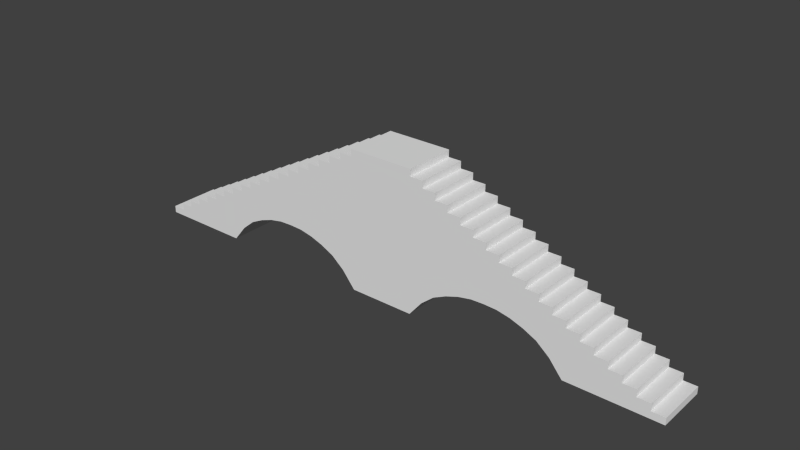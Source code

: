 # Source: double_stair.blend  (saved by Blender 2.68.0; exported with 4.5.12 LTS)
import bpy
from mathutils import Matrix  # noqa: F401  (used for matrix-valued properties, if any)

bpy.ops.wm.read_factory_settings(use_empty=True)
scene = bpy.context.scene
scene.name = 'Scene'

# ---- collections
col_collection_1 = bpy.data.collections.new('Collection 1'); scene.collection.children.link(col_collection_1)
col_collection_2 = bpy.data.collections.new('Collection 2'); scene.collection.children.link(col_collection_2)
col_collection_2.hide_render = True
col_collection_2.hide_viewport = True

# ---- world
world_world = bpy.data.worlds.new('World'); scene.world = world_world
world_world.color = (0.05088, 0.05088, 0.05088)
world_world.use_sun_shadow = False
world_world.sun_shadow_jitter_overblur = 0.0
world_world.cycles.sampling_method = 'MANUAL'
world_world.cycles.sample_map_resolution = 256

# ---- meshes
me_double_stair = bpy.data.meshes.new('double_stair')
me_double_stair.from_pydata([(32.25, -2.998, 0.0001593), (32.25, -2.998, 0.8002), (30.75, -2.998, 0.8002), (30.75, -2.998, 0.0001593), (32.25, 3.002, 0.0001593), (32.25, 3.002, 0.8002), (30.75, 3.002, 0.8002), (29.25, -2.998, 0.8002), (30.75, 3.002, 0.0001593), (30.75, -2.998, 1.6), (30.75, 3.002, 1.6), (29.25, -2.998, 0.0001593), (29.25, -2.998, 1.6), (29.25, 3.002, 0.0001593), (29.25, 3.002, 0.8002), (29.25, 3.002, 1.6), (27.75, -2.998, 1.6), (27.75, -2.998, 0.0001593), (27.75, 3.002, 0.0001593), (27.75, 3.002, 1.6), (29.25, -2.998, 2.4), (29.25, 3.002, 2.4), (27.75, -2.998, 2.4), (26.25, -2.998, 0.0001593), (26.25, 3.002, 0.0001593), (27.75, 3.002, 2.4), (26.25, -2.998, 2.4), (26.25, 3.002, 2.4), (24.75, -2.998, 0.0001593), (24.75, 3.002, 0.0001593), (27.75, -2.998, 3.2), (27.75, 3.002, 3.2), (26.25, -2.998, 3.2), (24.75, 3.002, 3.2), (23.25, -2.998, 0.0001593), (23.25, 3.002, 0.0001593), (26.25, 3.002, 3.2), (24.75, -2.998, 3.2), (23.25, 3.002, 4.0), (21.75, 3.002, 0.0001593), (21.75, -2.998, 0.0001593), (26.25, -2.998, 4.0), (26.25, 3.002, 4.0), (24.75, -2.998, 4.0), (24.75, 3.002, 4.0), (21.75, 3.002, 4.8), (20.25, 3.002, 1.818), (20.25, -2.998, 1.818), (23.25, -2.998, 4.0), (24.75, 3.002, 4.8), (23.25, 3.002, 4.8), (20.25, 3.002, 5.6), (18.75, -2.998, 3.048), (18.75, 3.002, 3.048), (24.75, -2.998, 4.8), (23.25, -2.998, 4.8), (23.25, 3.002, 5.6), (21.75, 3.002, 5.6), (18.75, 3.002, 6.4), (17.25, -2.998, 3.766), (17.25, 3.002, 3.766), (21.75, -2.998, 4.8), (23.25, -2.998, 5.6), (21.75, -2.998, 5.6), (21.75, 3.002, 6.4), (20.25, 3.002, 6.4), (17.25, 3.002, 7.2), (15.75, -2.998, 4.28), (15.75, 3.002, 4.28), (21.75, -2.998, 6.4), (20.25, -2.998, 6.4), (20.25, 3.002, 7.2), (18.75, 3.002, 7.2), (15.75, 3.002, 8.0), (14.25, -2.998, 4.574), (14.25, 3.002, 4.574), (20.25, -2.998, 5.6), (20.25, -2.998, 7.2), (18.75, -2.998, 7.2), (18.75, 3.002, 8.0), (17.25, 3.002, 8.0), (14.25, 3.002, 8.8), (12.75, -2.998, 4.634), (12.75, 3.002, 4.634), (18.75, -2.998, 6.4), (18.75, -2.998, 8.0), (17.25, -2.998, 8.0), (15.75, 3.002, 8.8), (17.25, 3.002, 8.8), (12.75, 3.002, 9.6), (11.25, 3.002, 4.577), (11.25, -2.998, 4.577), (17.25, -2.998, 7.2), (17.25, -2.998, 8.8), (15.75, -2.998, 8.8), (15.75, 3.002, 9.6), (14.25, 3.002, 9.6), (11.25, 3.002, 10.4), (9.746, -2.998, 4.28), (9.746, 3.002, 4.28), (15.75, -2.998, 8.0), (15.75, -2.998, 9.6), (14.25, -2.998, 9.6), (14.25, 3.002, 10.4), (12.75, 3.002, 10.4), (9.746, 3.002, 11.2), (8.246, 3.002, 3.766), (8.246, -2.998, 3.766), (14.25, -2.998, 8.8), (14.25, -2.998, 10.4), (12.75, -2.998, 10.4), (12.75, 3.002, 11.2), (11.25, 3.002, 11.2), (8.246, 3.002, 12.0), (6.746, -2.998, 3.048), (6.746, 3.002, 3.048), (12.75, -2.998, 9.6), (12.75, -2.998, 11.2), (11.25, -2.998, 11.2), (6.746, 3.002, 12.8), (9.746, 3.002, 12.0), (11.25, 3.002, 12.0), (5.246, 3.002, 1.818), (5.246, -2.998, 1.818), (11.25, -2.998, 10.4), (11.25, -2.998, 12.0), (5.246, 3.002, 13.6), (8.246, 3.002, 12.8), (9.746, 3.002, 12.8), (9.746, -2.998, 12.0), (3.743, -2.997, 0.0001593), (3.743, 3.003, 0.0001593), (9.746, -2.998, 11.2), (3.746, 3.002, 14.4), (6.746, 3.002, 13.6), (8.246, 3.002, 13.6), (9.746, -2.998, 12.8), (8.246, -2.998, 12.8), (-3.757, -2.997, 0.0001593), (-3.757, 3.003, 0.0001593), (8.246, -2.998, 12.0), (5.246, 3.002, 14.4), (6.746, 3.002, 14.4), (8.246, -2.998, 13.6), (6.746, -2.998, 13.6), (-3.757, -2.997, 14.4), (-5.257, -2.997, 1.818), (-5.257, 3.003, 1.818), (3.743, 3.003, 15.2), (6.746, -2.998, 14.4), (5.246, -2.998, 14.4), (6.746, -2.998, 12.8), (-3.757, 3.003, 14.4), (3.746, -2.998, 14.4), (-5.257, -2.997, 13.6), (-6.757, -2.997, 3.048), (-6.757, 3.003, 3.048), (5.246, 3.002, 15.2), (-3.757, 3.003, 15.2), (5.246, -2.998, 13.6), (5.246, -2.998, 15.2), (-3.757, -2.997, 15.2), (-5.257, -2.997, 14.4), (-6.757, -2.997, 12.8), (-8.257, -2.997, 3.766), (-8.257, 3.003, 3.766), (3.743, -2.997, 15.2), (3.743, 3.003, 16.0), (-3.757, 3.003, 16.0), (-5.257, 3.003, 14.4), (-5.257, 3.003, 15.2), (-5.257, -2.997, 15.2), (-6.757, -2.997, 14.4), (-6.757, -2.997, 13.6), (-8.257, -2.997, 12.0), (-9.757, -2.997, 4.28), (-9.757, 3.003, 4.28), (3.745, -2.998, 16.0), (-3.757, -2.997, 16.0), (-5.257, 3.003, 13.6), (-6.757, 3.003, 14.4), (-6.757, 3.003, 13.6), (-8.257, -2.997, 13.6), (-8.257, -2.997, 12.8), (-9.757, -2.997, 11.2), (-11.26, -2.997, 4.577), (-11.26, 3.003, 4.577), (-8.257, 3.003, 13.6), (-8.257, 3.003, 12.8), (-9.757, -2.997, 12.8), (-9.757, -2.997, 12.0), (-11.26, -2.997, 10.4), (-12.76, 3.003, 4.634), (-12.76, -2.997, 4.634), (-6.757, 3.003, 12.8), (-9.757, 3.003, 12.8), (-9.757, 3.003, 12.0), (-11.26, -2.997, 12.0), (-11.26, -2.997, 11.2), (-12.76, -2.997, 9.6), (-14.26, -2.997, 4.574), (-14.26, 3.003, 4.574), (-8.257, 3.003, 12.0), (-11.26, 3.003, 12.0), (-11.26, 3.003, 11.2), (-12.76, -2.997, 11.2), (-12.76, -2.997, 10.4), (-14.26, -2.997, 8.8), (-15.76, -2.997, 4.28), (-15.76, 3.003, 4.28), (-9.757, 3.003, 11.2), (-12.76, 3.003, 11.2), (-12.76, 3.003, 10.4), (-14.26, -2.997, 10.4), (-14.26, -2.997, 9.6), (-15.76, -2.997, 8.0), (-17.26, -2.997, 3.766), (-17.26, 3.003, 3.766), (-11.26, 3.003, 10.4), (-14.26, 3.003, 10.4), (-14.26, 3.003, 9.6), (-15.76, -2.997, 9.6), (-15.76, -2.997, 8.8), (-17.26, -2.997, 7.2), (-18.76, 3.003, 3.048), (-18.76, -2.997, 3.048), (-12.76, 3.003, 9.6), (-15.76, 3.003, 9.6), (-15.76, 3.003, 8.8), (-17.26, -2.997, 8.8), (-17.26, -2.997, 8.0), (-18.76, -2.997, 6.4), (-20.26, 3.003, 1.818), (-20.26, -2.997, 1.818), (-14.26, 3.003, 8.8), (-17.26, 3.003, 8.8), (-17.26, 3.003, 8.0), (-18.76, -2.997, 8.0), (-18.76, -2.997, 7.2), (-20.26, -2.997, 5.6), (-21.76, -2.997, 0.0001593), (-21.76, 3.003, 0.0001593), (-15.76, 3.003, 8.0), (-18.76, 3.003, 8.0), (-18.76, 3.003, 7.2), (-20.26, -2.997, 7.2), (-20.26, -2.997, 6.4), (-21.76, -2.997, 4.8), (-23.26, -2.998, 0.0001593), (-23.26, 3.003, 0.0001593), (-17.26, 3.003, 7.2), (-20.26, 3.003, 7.2), (-20.26, 3.003, 6.4), (-21.76, -2.997, 6.4), (-21.76, -2.997, 5.6), (-23.26, -2.998, 4.0), (-24.76, -2.998, 0.0001593), (-24.76, 3.003, 0.0001593), (-18.76, 3.003, 6.4), (-21.76, 3.003, 6.4), (-21.76, 3.003, 5.6), (-23.26, -2.998, 5.6), (-23.26, -2.998, 4.8), (-24.76, -2.998, 3.2), (-26.26, 3.002, 0.0001593), (-26.26, -2.998, 0.0001593), (-20.26, 3.003, 5.6), (-23.26, 3.003, 5.6), (-23.26, 3.003, 4.8), (-24.76, -2.998, 4.8), (-24.76, -2.998, 4.0), (-26.26, -2.998, 2.4), (-27.76, -2.997, 0.0001593), (-27.76, 3.002, 0.0001593), (-21.76, 3.003, 4.8), (-24.76, 3.003, 4.8), (-24.76, 3.003, 4.0), (-26.26, -2.998, 4.0), (-26.26, -2.998, 3.2), (-27.76, -2.997, 1.6), (-29.26, 3.002, 0.0001593), (-29.26, -2.997, 0.0001593), (-23.26, 3.003, 4.0), (-26.26, 3.002, 4.0), (-26.26, 3.002, 3.2), (-27.76, -2.997, 3.2), (-27.76, -2.997, 2.4), (-29.26, -2.997, 0.8002), (-30.76, -2.997, 0.0001593), (-30.76, 3.002, 0.0001593), (-24.76, 3.003, 3.2), (-27.76, 3.002, 3.2), (-27.76, 3.002, 2.4), (-29.26, -2.997, 2.4), (-29.26, -2.997, 1.6), (-32.26, -2.997, 0.0001593), (-32.26, 3.002, 0.0001593), (-29.26, 3.002, 0.8002), (-26.26, 3.002, 2.4), (-29.26, 3.002, 2.4), (-29.26, 3.002, 1.6), (-30.76, -2.997, 1.6), (-30.76, -2.997, 0.8002), (-32.26, -2.997, 0.8002), (-32.26, 3.002, 0.8002), (-30.76, 3.002, 0.8002), (-27.76, 3.002, 1.6), (-30.76, 3.002, 1.6)], [], [(2, 3, 0, 1), (5, 4, 8, 6), (0, 3, 8, 4), (6, 2, 1, 5), (6, 10, 9, 2), (10, 15, 12, 9), (14, 15, 10, 6), (12, 7, 2, 9), (15, 21, 20, 12), (21, 25, 22, 20), (19, 25, 21, 15), (31, 36, 32, 30), (36, 42, 41, 32), (42, 44, 43, 41), (32, 41, 43, 37), (54, 49, 50, 55), (25, 31, 30, 22), (50, 56, 62, 55), (57, 64, 69, 63), (64, 65, 70, 69), (65, 71, 77, 70), (87, 95, 101, 94), (58, 72, 71, 65), (94, 93, 88, 87), (44, 49, 54, 43), (27, 36, 31, 25), (55, 48, 43, 54), (62, 56, 57, 63), (45, 57, 56, 50), (88, 80, 73, 87), (93, 86, 80, 88), (71, 72, 78, 77), (70, 77, 78, 84), (72, 79, 85, 78), (95, 96, 102, 101), (81, 96, 95, 87), (96, 103, 109, 102), (103, 104, 110, 109), (89, 104, 103, 96), (117, 111, 112, 118), (112, 121, 125, 118), (121, 120, 129, 125), (105, 120, 121, 112), (128, 127, 137, 136), (104, 111, 117, 110), (127, 135, 143, 137), (134, 142, 149, 144), (142, 141, 150, 149), (126, 141, 142, 134), (141, 157, 160, 150), (120, 128, 136, 129), (97, 112, 111, 104), (113, 127, 128, 120), (135, 134, 144, 143), (119, 134, 135, 127), (85, 79, 80, 86), (78, 85, 86, 92), (66, 80, 79, 72), (6, 8, 14), (3, 2, 7), (15, 14, 19), (36, 27, 33), (33, 44, 42, 36), (50, 38, 45), (48, 55, 61), (51, 65, 64, 57), (65, 51, 58), (25, 19, 27), (44, 33, 38), (37, 43, 48), (38, 50, 49, 44), (55, 62, 63, 61), (57, 45, 51), (72, 58, 66), (84, 78, 92), (87, 73, 81), (96, 81, 89), (112, 97, 105), (118, 125, 129, 132), (127, 113, 119), (140, 137, 151), (150, 159, 144, 149), (141, 126, 133), (104, 89, 97), (120, 105, 113), (132, 129, 140), (136, 137, 140, 129), (137, 143, 144, 151), (134, 119, 126), (151, 144, 159), (80, 66, 73), (119, 115, 122, 126), (105, 97, 90, 99), (14, 13, 18, 19), (19, 18, 24, 27), (113, 105, 99, 106), (27, 24, 29, 33), (33, 29, 35, 38), (119, 113, 106, 115), (51, 46, 53, 58), (58, 53, 60, 66), (66, 60, 68, 73), (73, 68, 75, 81), (38, 35, 39, 45), (45, 39, 46, 51), (81, 75, 83, 89), (89, 83, 90, 97), (12, 20, 22, 16), (32, 26, 22, 30), (102, 108, 94, 101), (118, 124, 110, 117), (7, 12, 16), (26, 32, 37), (70, 76, 63, 69), (76, 70, 84), (16, 22, 26), (61, 63, 76), (94, 100, 86, 93), (100, 94, 108), (108, 102, 116), (102, 109, 110, 116), (124, 118, 132), (159, 150, 153), (116, 110, 124), (92, 86, 100), (3, 7, 11), (114, 123, 122, 115), (106, 107, 114, 115), (98, 107, 106, 99), (90, 91, 98, 99), (82, 91, 90, 83), (75, 74, 82, 83), (68, 67, 74, 75), (60, 59, 67, 68), (53, 52, 59, 60), (46, 47, 52, 53), (40, 47, 46, 39), (39, 35, 34, 40), (28, 34, 35, 29), (24, 23, 28, 29), (18, 17, 23, 24), (13, 11, 17, 18), (11, 13, 8, 3), (305, 289, 296, 304), (303, 295, 288, 302), (295, 296, 289, 288), (305, 304, 303, 302), (302, 301, 307, 305), (301, 294, 300, 307), (287, 294, 301, 302), (300, 297, 305, 307), (294, 293, 299, 300), (299, 293, 286, 292), (279, 286, 293, 294), (285, 278, 284, 291), (278, 277, 283, 284), (283, 277, 270, 276), (284, 283, 276, 290), (275, 269, 262, 268), (286, 285, 291, 292), (262, 261, 267, 268), (254, 253, 259, 260), (259, 253, 246, 252), (246, 245, 251, 252), (222, 221, 227, 228), (231, 238, 245, 246), (222, 228, 235, 229), (270, 269, 275, 276), (271, 278, 285, 286), (268, 282, 276, 275), (267, 261, 254, 260), (247, 254, 261, 262), (229, 230, 215, 222), (235, 236, 230, 229), (251, 245, 238, 244), (252, 251, 244, 258), (238, 237, 243, 244), (221, 214, 220, 227), (207, 214, 221, 222), (214, 213, 219, 220), (213, 206, 212, 219), (199, 206, 213, 214), (211, 205, 198, 204), (198, 197, 203, 204), (197, 190, 196, 203), (184, 190, 197, 198), (189, 183, 188, 195), (206, 205, 211, 212), (183, 182, 187, 188), (173, 172, 180, 181), (172, 162, 169, 180), (154, 162, 172, 173), (162, 171, 170, 169), (190, 189, 195, 196), (191, 198, 205, 206), (174, 183, 189, 190), (182, 173, 181, 187), (163, 173, 182, 183), (133, 126, 122), (133, 122, 131), (171, 161, 158, 170), (161, 178, 168, 158), (141, 133, 148), (141, 148, 157), (243, 237, 230, 236), (244, 243, 236, 250), (223, 230, 237, 238), (302, 288, 287), (289, 305, 297), (294, 287, 279), (278, 271, 263), (263, 270, 277, 278), (262, 255, 247), (282, 268, 274), (239, 246, 253, 254), (246, 239, 231), (286, 279, 271), (270, 263, 255), (290, 276, 282), (255, 262, 269, 270), (268, 267, 260, 274), (254, 247, 239), (238, 231, 223), (258, 244, 250), (222, 215, 207), (214, 207, 199), (198, 191, 184), (204, 203, 196, 210), (183, 174, 163), (202, 188, 194), (169, 179, 181, 180), (162, 154, 145), (145, 161, 171, 162), (206, 199, 191), (190, 184, 174), (210, 196, 202), (195, 188, 202, 196), (188, 187, 181, 194), (173, 163, 154), (194, 181, 179), (145, 138, 130, 153), (230, 223, 215), (163, 155, 146, 154), (184, 191, 185, 175), (287, 281, 272, 279), (279, 272, 265, 271), (174, 184, 175, 164), (271, 265, 256, 263), (263, 256, 248, 255), (154, 146, 138, 145), (163, 174, 164, 155), (239, 233, 225, 231), (231, 225, 216, 223), (223, 216, 208, 215), (215, 208, 200, 207), (255, 248, 240, 247), (247, 240, 233, 239), (207, 200, 193, 199), (199, 193, 185, 191), (153, 166, 161), (153, 161, 145), (147, 139, 138, 146), (138, 139, 131, 130), (133, 131, 139), (133, 139, 152), (300, 299, 292, 306), (284, 298, 292, 291), (220, 234, 228, 227), (204, 218, 212, 211), (297, 300, 306), (169, 170, 158, 152), (298, 284, 290), (252, 266, 260, 259), (266, 252, 258), (306, 292, 298), (274, 260, 266), (228, 242, 236, 235), (242, 228, 234), (234, 220, 226), (220, 219, 212, 226), (218, 204, 210), (179, 169, 152), (226, 212, 218), (158, 168, 167, 148), (158, 148, 133), (158, 133, 152), (250, 236, 242), (157, 148, 166, 160), (289, 297, 280), (155, 156, 147, 146), (175, 176, 165, 164), (164, 165, 156, 155), (186, 176, 175, 185), (192, 186, 185, 193), (200, 201, 192, 193), (208, 209, 201, 200), (217, 209, 208, 216), (224, 217, 216, 225), (232, 224, 225, 233), (241, 232, 233, 240), (240, 248, 249, 241), (257, 249, 248, 256), (264, 257, 256, 265), (272, 273, 264, 265), (280, 273, 272, 281), (280, 281, 288, 289), (178, 177, 167, 168), (161, 166, 177), (161, 177, 178), (148, 167, 177), (148, 177, 166), (122, 123, 130, 131), (153, 150, 160), (153, 160, 166), (303, 304, 296, 295), (5, 1, 0, 4), (8, 3, 7, 14), (8, 13, 14), (16, 26, 23, 17), (100, 108, 74, 67), (108, 116, 82, 74), (116, 124, 91, 82), (151, 159, 123, 114), (132, 98, 91, 124), (7, 16, 17, 11), (140, 107, 98, 132), (37, 48, 34, 28), (26, 37, 28, 23), (151, 114, 107, 140), (76, 84, 52, 47), (84, 92, 59, 52), (92, 100, 67, 59), (48, 61, 40, 34), (153, 123, 159), (61, 76, 47, 40), (153, 130, 123), (288, 289, 297, 287), (288, 281, 287), (306, 298, 264, 273), (234, 226, 192, 201), (242, 234, 201, 209), (194, 179, 147, 156), (226, 218, 186, 192), (210, 176, 186, 218), (297, 306, 273, 280), (202, 165, 176, 210), (298, 290, 257, 264), (179, 152, 139, 147), (290, 282, 249, 257), (194, 156, 165, 202), (266, 258, 224, 232), (250, 242, 209, 217), (258, 250, 217, 224), (274, 232, 241, 282), (232, 274, 266), (282, 241, 249)])
_uv = me_double_stair.uv_layers.new(name='UVMap')
_uv.uv.foreach_set('vector', [-0.7634, 4.15, -0.6715, 4.15, -0.672, 4.323, -0.7639, 4.322, 1.087, -3.087, 1.179, -3.088, 1.179, -2.915, 1.087, -2.915, 1.891, -3.088, 1.891, -2.943, 1.202, -2.941, 1.201, -3.085, 2.773, -1.127, 2.771, -1.816, 2.944, -1.817, 2.946, -1.127, 3.311, -0.4377, 3.219, -0.4374, 3.217, -1.127, 3.309, -1.127, 2.939, 1.317, 2.767, 1.318, 2.765, 0.6283, 2.937, 0.6278, 1.088, -2.743, 0.996, -2.742, 0.9955, -2.915, 1.087, -2.915, -0.8547, 3.977, -0.7628, 3.978, -0.7634, 4.15, -0.8553, 4.15, 3.302, 0.6273, 3.21, 0.6275, 3.208, -0.06172, 3.3, -0.062, 3.288, 2.697, 3.115, 2.697, 3.113, 2.008, 3.285, 2.007, 0.9965, -2.57, 0.9046, -2.57, 0.9041, -2.742, 0.996, -2.742, 2.765, 0.6273, 2.593, 0.6278, 2.59, -0.06147, 2.763, -0.062, 2.341, 2.87, 2.249, 2.871, 2.247, 2.181, 2.339, 2.181, 2.6, -0.4377, 2.428, -0.4371, 2.426, -1.126, 2.598, -1.127, -1.037, 3.632, -1.129, 3.632, -1.129, 3.46, -1.037, 3.46, 2.588, 1.491, 2.59, 2.181, 2.418, 2.181, 2.415, 1.492, 3.217, -0.4377, 3.125, -0.4374, 3.123, -1.127, 3.215, -1.127, 2.341, 2.181, 2.249, 2.181, 2.247, 1.492, 2.339, 1.491, 3.214, -1.127, 3.122, -1.127, 3.12, -1.816, 3.212, -1.817, 2.764, 1.317, 2.592, 1.318, 2.59, 0.6283, 2.762, 0.6278, 3.308, -1.127, 3.216, -1.127, 3.214, -1.816, 3.306, -1.817, 3.396, 0.6273, 3.304, 0.6275, 3.302, -0.06172, 3.394, -0.062, 0.4483, -1.534, 0.3564, -1.534, 0.3558, -1.707, 0.4477, -1.707, 1.898, 1.492, 2.07, 1.491, 2.072, 2.181, 1.9, 2.181, 3.382, 2.697, 3.29, 2.697, 3.288, 2.008, 3.38, 2.007, 0.9051, -2.397, 0.8132, -2.397, 0.8127, -2.569, 0.9046, -2.57, -1.22, 3.287, -1.128, 3.287, -1.129, 3.46, -1.221, 3.459, 1.896, 1.925, 1.898, 2.614, 1.726, 2.615, 1.724, 1.926, 0.631, -1.88, 0.5391, -1.879, 0.5386, -2.052, 0.6305, -2.052, 0.1731, -1.361, 0.265, -1.362, 0.2655, -1.189, 0.1736, -1.189, 2.415, 2.182, 2.507, 2.181, 2.509, 2.871, 2.418, 2.871, 2.597, -1.127, 2.425, -1.127, 2.422, -1.816, 2.595, -1.817, -1.403, 2.942, -1.495, 2.942, -1.494, 2.769, -1.402, 2.769, 1.724, 2.614, 1.632, 2.615, 1.63, 1.925, 1.721, 1.925, 2.949, -2.398, 2.777, -2.398, 2.774, -3.087, 2.947, -3.088, 0.1741, -1.017, 0.08225, -1.016, 0.08172, -1.189, 0.1736, -1.189, 3.217, -2.398, 3.125, -2.398, 3.123, -3.087, 3.215, -3.087, 2.426, -0.4377, 2.253, -0.4371, 2.251, -1.126, 2.423, -1.127, 0.08277, -0.8441, -0.009128, -0.8438, -0.009657, -1.016, 0.08225, -1.016, 2.772, -1.127, 2.774, -0.4377, 2.602, -0.4371, 2.6, -1.126, 2.166, 2.871, 2.075, 2.871, 2.072, 2.182, 2.164, 2.181, 3.113, 2.007, 2.941, 2.007, 2.939, 1.318, 3.111, 1.318, -0.09997, -0.4989, -0.1919, -0.4986, -0.1924, -0.6709, -0.1005, -0.6712, 2.764, 2.007, 2.592, 2.007, 2.59, 1.318, 2.762, 1.318, 3.208, 0.6273, 3.116, 0.6275, 3.114, -0.06172, 3.206, -0.062, 3.382, 1.317, 3.29, 1.318, 3.288, 0.6283, 3.38, 0.628, 3.405, -0.4377, 3.313, -0.4374, 3.311, -1.127, 3.403, -1.127, 2.949, -0.4377, 2.777, -0.4371, 2.774, -1.126, 2.947, -1.127, -0.3741, 0.01892, -0.466, 0.0192, -0.4665, -0.1531, -0.3746, -0.1534, 3.382, 2.007, 3.29, 2.007, 3.288, 1.318, 3.38, 1.318, 3.402, -1.127, 3.31, -1.127, 3.308, -1.816, 3.4, -1.817, -0.008599, -0.6715, -0.1005, -0.6712, -0.101, -0.8435, -0.009128, -0.8438, -0.1913, -0.3263, -0.2832, -0.326, -0.2838, -0.4983, -0.1919, -0.4986, 2.939, 0.6273, 2.767, 0.6278, 2.765, -0.06147, 2.937, -0.062, -0.2827, -0.1537, -0.3746, -0.1534, -0.3751, -0.3257, -0.2832, -0.326, 3.112, 0.6278, 3.114, 1.317, 2.941, 1.318, 2.939, 0.6283, -1.494, 2.769, -1.586, 2.769, -1.586, 2.597, -1.494, 2.597, 0.3569, -1.362, 0.265, -1.362, 0.2645, -1.534, 0.3564, -1.534, 1.087, -2.915, 1.179, -2.915, 1.088, -2.743, -0.6715, 4.15, -0.7634, 4.15, -0.7628, 3.978, 0.996, -2.742, 1.088, -2.743, 0.9965, -2.57, 0.8132, -2.397, 0.9051, -2.397, 0.8138, -2.225, 0.8138, -2.225, 0.7219, -2.225, 0.7213, -2.397, 0.8132, -2.397, 0.6305, -2.052, 0.7224, -2.052, 0.631, -1.88, -1.128, 3.287, -1.22, 3.287, -1.22, 3.115, 0.5396, -1.707, 0.4477, -1.707, 0.4472, -1.879, 0.5391, -1.879, 0.4477, -1.707, 0.5396, -1.707, 0.4483, -1.534, 0.9046, -2.57, 0.9965, -2.57, 0.9051, -2.397, 0.7219, -2.225, 0.8138, -2.225, 0.7224, -2.052, -1.037, 3.46, -1.129, 3.46, -1.128, 3.287, 0.7224, -2.052, 0.6305, -2.052, 0.63, -2.224, 0.7219, -2.225, -1.22, 3.287, -1.312, 3.287, -1.312, 3.114, -1.22, 3.115, 0.5391, -1.879, 0.631, -1.88, 0.5396, -1.707, 0.3564, -1.534, 0.4483, -1.534, 0.3569, -1.362, -1.402, 2.769, -1.494, 2.769, -1.494, 2.597, 0.1736, -1.189, 0.2655, -1.189, 0.1741, -1.017, 0.08225, -1.016, 0.1741, -1.017, 0.08277, -0.8441, -0.1005, -0.6712, -0.008599, -0.6715, -0.09997, -0.4989, -1.951, 1.906, -2.043, 1.906, -2.043, 1.734, -1.951, 1.734, -0.2832, -0.326, -0.1913, -0.3263, -0.2827, -0.1537, -2.042, 1.561, -2.134, 1.561, -2.133, 1.389, -2.317, 1.216, -2.225, 1.216, -2.225, 1.388, -2.317, 1.388, -0.466, 0.0192, -0.3741, 0.01892, -0.4655, 0.1915, -0.009128, -0.8438, 0.08277, -0.8441, -0.008599, -0.6715, -0.1919, -0.4986, -0.09997, -0.4989, -0.1913, -0.3263, -1.951, 1.734, -2.043, 1.734, -2.042, 1.561, -2.135, 1.733, -2.134, 1.561, -2.042, 1.561, -2.043, 1.734, -2.134, 1.561, -2.226, 1.561, -2.225, 1.388, -2.133, 1.389, -0.3746, -0.1534, -0.2827, -0.1537, -0.3741, 0.01892, -2.133, 1.389, -2.225, 1.388, -2.225, 1.216, 0.265, -1.362, 0.3569, -1.362, 0.2655, -1.189, -0.2827, -0.1537, 0.8375, -0.1571, 0.9794, 0.01476, -0.3741, 0.01892, -0.09997, -0.4989, -0.008599, -0.6715, 0.6603, -0.6735, 0.695, -0.5013, 1.088, -2.743, 1.18, -2.743, 1.18, -2.571, 0.9965, -2.57, 0.9965, -2.57, 1.18, -2.571, 1.181, -2.398, 0.9051, -2.397, -0.1913, -0.3263, -0.09997, -0.4989, 0.695, -0.5013, 0.7546, -0.3292, 0.9051, -2.397, 1.181, -2.398, 1.181, -2.226, 0.8138, -2.225, 0.8138, -2.225, 1.181, -2.226, 1.182, -2.054, 0.7224, -2.052, -0.2827, -0.1537, -0.1913, -0.3263, 0.7546, -0.3292, 0.8375, -0.1571, 0.5396, -1.707, 0.9741, -1.708, 0.8333, -1.536, 0.4483, -1.534, 0.4483, -1.534, 0.8333, -1.536, 0.7514, -1.363, 0.3569, -1.362, 0.3569, -1.362, 0.7514, -1.363, 0.6929, -1.191, 0.2655, -1.189, 0.2655, -1.189, 0.6929, -1.191, 0.6596, -1.018, 0.1741, -1.017, 0.7224, -2.052, 1.182, -2.054, 1.182, -1.881, 0.631, -1.88, 0.631, -1.88, 1.182, -1.881, 0.9741, -1.708, 0.5396, -1.707, 0.1741, -1.017, 0.6596, -1.018, 0.6533, -0.8458, 0.08277, -0.8441, 0.08277, -0.8441, 0.6533, -0.8458, 0.6603, -0.6735, -0.008599, -0.6715, -0.8547, 3.977, -0.9467, 3.977, -0.9461, 3.805, -0.8542, 3.805, -1.037, 3.632, -0.9456, 3.632, -0.9461, 3.805, -1.038, 3.805, -1.768, 2.251, -1.677, 2.252, -1.677, 2.424, -1.769, 2.424, -1.951, 1.906, -1.859, 1.907, -1.86, 2.079, -1.952, 2.079, -0.7628, 3.978, -0.8547, 3.977, -0.8542, 3.805, -0.9456, 3.632, -1.037, 3.632, -1.037, 3.46, -1.403, 2.942, -1.311, 2.942, -1.312, 3.114, -1.404, 3.114, -1.311, 2.942, -1.403, 2.942, -1.402, 2.769, -0.8542, 3.805, -0.9461, 3.805, -0.9456, 3.632, -1.22, 3.115, -1.312, 3.114, -1.311, 2.942, -1.677, 2.424, -1.585, 2.424, -1.586, 2.597, -1.678, 2.596, -1.585, 2.424, -1.677, 2.424, -1.677, 2.252, -1.677, 2.252, -1.768, 2.251, -1.768, 2.079, -1.768, 2.251, -1.86, 2.251, -1.86, 2.079, -1.768, 2.079, -1.859, 1.907, -1.951, 1.906, -1.951, 1.734, -2.225, 1.216, -2.317, 1.216, -2.316, 1.044, -1.768, 2.079, -1.86, 2.079, -1.859, 1.907, -1.494, 2.597, -1.586, 2.597, -1.585, 2.424, -0.6715, 4.15, -0.7628, 3.978, -0.6709, 3.978, 1.899, -3.087, 2.04, -3.087, 2.042, -2.398, 1.901, -2.397, 1.209, -0.5364, 1.899, -0.5385, 1.899, -0.4387, 1.21, -0.4366, 1.898, -0.651, 1.899, -0.5385, 1.209, -0.5364, 1.209, -0.6489, 1.209, -0.7749, 1.898, -0.7771, 1.898, -0.651, 1.209, -0.6489, 1.897, -0.9181, 1.898, -0.7771, 1.209, -0.7749, 1.208, -0.916, 1.208, -1.064, 1.897, -1.066, 1.897, -0.9181, 1.208, -0.916, 1.207, -1.227, 1.896, -1.229, 1.897, -1.066, 1.208, -1.064, 1.207, -1.404, 1.896, -1.406, 1.896, -1.229, 1.207, -1.227, 1.206, -1.594, 1.895, -1.596, 1.896, -1.406, 1.207, -1.404, 1.205, -1.815, 1.895, -1.817, 1.895, -1.596, 1.206, -1.594, 1.894, -2.075, 1.895, -1.817, 1.205, -1.815, 1.205, -2.073, 1.205, -2.073, 1.204, -2.218, 1.893, -2.22, 1.894, -2.075, 1.893, -2.364, 1.893, -2.22, 1.204, -2.218, 1.204, -2.362, 1.203, -2.507, 1.893, -2.509, 1.893, -2.364, 1.204, -2.362, 1.203, -2.652, 1.892, -2.654, 1.893, -2.509, 1.203, -2.507, 1.202, -2.796, 1.892, -2.798, 1.892, -2.654, 1.203, -2.652, 1.892, -2.798, 1.202, -2.796, 1.202, -2.941, 1.891, -2.943, 1.109, 4.15, 1.201, 4.15, 1.201, 4.322, 1.11, 4.323, -0.7412, -3.088, -0.6493, -3.087, -0.6498, -2.915, -0.7417, -2.915, 2.59, 0.5757, 1.901, 0.5778, 1.901, 0.4332, 2.59, 0.4311, 3.114, 0.6273, 2.941, 0.6278, 2.939, -0.06147, 3.112, -0.062, 2.072, 2.871, 2.022, 2.871, 2.02, 2.181, 2.07, 2.181, 2.939, 2.008, 3.111, 2.007, 3.113, 2.697, 2.941, 2.697, -0.7422, -2.743, -0.8341, -2.743, -0.8336, -2.916, -0.7417, -2.915, 1.017, 3.978, 1.109, 3.978, 1.109, 4.15, 1.017, 4.151, 3.457, -0.4377, 3.407, -0.4375, 3.405, -1.127, 3.455, -1.127, 2.939, 2.008, 2.937, 2.697, 2.764, 2.697, 2.766, 2.007, -0.8347, -2.571, -0.9266, -2.571, -0.926, -2.744, -0.8341, -2.743, 2.42, -1.127, 2.248, -1.127, 2.25, -1.817, 2.422, -1.816, 3.436, 1.318, 3.486, 1.318, 3.484, 2.007, 3.434, 2.007, 1.204, 2.615, 1.201, 1.926, 1.374, 1.925, 1.376, 2.614, 0.8317, 3.634, 0.7398, 3.634, 0.7393, 3.462, 0.8312, 3.462, 2.939, 1.318, 2.937, 2.007, 2.764, 2.007, 2.766, 1.318, 3.486, 1.317, 3.436, 1.317, 3.434, 0.6282, 3.484, 0.628, 1.95, 2.871, 1.9, 2.871, 1.898, 2.181, 1.948, 2.181, 2.02, 2.871, 1.97, 2.871, 1.968, 2.181, 2.018, 2.181, 2.599, -1.127, 2.597, -1.816, 2.769, -1.817, 2.771, -1.127, 2.59, 2.871, 2.54, 2.871, 2.538, 2.181, 2.588, 2.181, 3.384, 1.318, 3.434, 1.318, 3.432, 2.007, 3.382, 2.007, -1.389, -1.539, -1.481, -1.539, -1.481, -1.711, -1.389, -1.711, 2.423, -3.088, 2.426, -2.398, 2.253, -2.398, 2.251, -3.087, 2.415, 2.87, 2.365, 2.87, 2.363, 2.181, 2.413, 2.181, -0.9271, -2.399, -1.019, -2.399, -1.018, -2.571, -0.9266, -2.571, 0.6469, 3.29, 0.7388, 3.29, 0.7393, 3.462, 0.6474, 3.462, 2.248, -1.816, 2.246, -1.127, 2.074, -1.127, 2.076, -1.817, -1.204, -1.883, -1.296, -1.883, -1.296, -2.055, -1.204, -2.055, -1.665, -1.367, -1.574, -1.367, -1.574, -1.195, -1.666, -1.195, 3.448, -0.06172, 3.498, -0.06187, 3.5, 0.6274, 3.45, 0.6275, 2.428, -2.398, 2.426, -3.087, 2.598, -3.088, 2.6, -2.398, 0.462, 2.946, 0.3701, 2.946, 0.3696, 2.774, 0.4615, 2.774, 3.454, -1.127, 3.404, -1.127, 3.402, -1.816, 3.452, -1.817, 2.6, -3.087, 2.772, -3.088, 2.774, -2.398, 2.602, -2.398, -1.667, -1.023, -1.758, -1.023, -1.758, -1.195, -1.666, -1.195, 2.247, 2.871, 2.197, 2.871, 2.195, 2.181, 2.245, 2.181, 1.376, 1.926, 1.548, 1.925, 1.55, 2.614, 1.378, 2.615, -1.759, -0.8506, -1.851, -0.8508, -1.85, -1.023, -1.758, -1.023, 3.116, 1.318, 3.114, 0.6283, 3.286, 0.6278, 3.288, 1.317, 3.486, 2.697, 3.436, 2.697, 3.434, 2.008, 3.484, 2.007, 2.949, -1.126, 3.121, -1.127, 3.123, -0.4377, 2.951, -0.4371, -1.944, -0.5065, -2.036, -0.5068, -2.035, -0.6791, -1.943, -0.6788, 2.072, 1.492, 2.245, 1.491, 2.247, 2.181, 2.075, 2.181, 1.602, 2.614, 1.552, 2.615, 1.55, 1.925, 1.6, 1.925, 3.398, -0.06187, 3.448, -0.06172, 3.446, 0.6275, 3.396, 0.6274, 3.407, -3.087, 3.457, -3.087, 3.455, -2.398, 3.405, -2.398, 3.113, 1.318, 3.285, 1.318, 3.288, 2.007, 3.115, 2.007, -2.221, 0.009612, -2.313, 0.00933, -2.312, -0.163, -2.221, -0.1627, 3.384, 0.628, 3.434, 0.6282, 3.432, 1.317, 3.382, 1.317, 2.415, 2.181, 2.365, 2.181, 2.363, 1.492, 2.413, 1.491, -1.851, -0.6785, -1.943, -0.6788, -1.943, -0.8511, -1.851, -0.8508, -2.036, -0.3345, -2.128, -0.3347, -2.128, -0.5071, -2.036, -0.5068, 2.946, -1.816, 3.118, -1.817, 3.12, -1.127, 2.948, -1.127, -2.129, -0.1624, -2.221, -0.1627, -2.22, -0.335, -2.128, -0.3347, -0.4655, 0.1915, -0.3741, 0.01892, 0.9794, 0.01476, -0.4655, 0.1915, 0.9794, 0.01476, 1.189, 0.1867, 2.59, 2.008, 2.762, 2.007, 2.764, 2.697, 2.592, 2.697, 3.384, 2.007, 3.434, 2.008, 3.432, 2.697, 3.382, 2.697, -0.466, 0.0192, -0.4655, 0.1915, -0.5574, 0.1921, -0.466, 0.0192, -0.5574, 0.1921, -0.5579, 0.01948, 3.123, -3.087, 3.121, -2.398, 2.949, -2.398, 2.951, -3.088, 0.3696, 2.774, 0.2777, 2.774, 0.2772, 2.602, 0.3691, 2.602, -1.482, -1.367, -1.574, -1.367, -1.573, -1.539, -1.481, -1.539, -0.7417, -2.915, -0.6498, -2.915, -0.7422, -2.743, 1.201, 4.15, 1.109, 4.15, 1.109, 3.978, -0.8341, -2.743, -0.7422, -2.743, -0.8347, -2.571, -1.019, -2.399, -0.9271, -2.399, -1.02, -2.227, -1.02, -2.227, -1.111, -2.227, -1.111, -2.399, -1.019, -2.399, -1.204, -2.055, -1.112, -2.055, -1.204, -1.883, 0.7388, 3.29, 0.6469, 3.29, 0.6463, 3.118, -1.297, -1.711, -1.389, -1.711, -1.388, -1.883, -1.296, -1.883, -1.389, -1.711, -1.297, -1.711, -1.389, -1.539, -0.9266, -2.571, -0.8347, -2.571, -0.9271, -2.399, -1.111, -2.227, -1.02, -2.227, -1.112, -2.055, 0.8312, 3.462, 0.7393, 3.462, 0.7388, 3.29, -1.112, -2.055, -1.204, -2.055, -1.203, -2.227, -1.111, -2.227, 0.6469, 3.29, 0.555, 3.29, 0.5544, 3.118, 0.6463, 3.118, -1.296, -1.883, -1.204, -1.883, -1.297, -1.711, -1.481, -1.539, -1.389, -1.539, -1.482, -1.367, 0.4615, 2.774, 0.3696, 2.774, 0.3691, 2.602, -1.666, -1.195, -1.574, -1.195, -1.667, -1.023, -1.758, -1.023, -1.667, -1.023, -1.759, -0.8506, -1.943, -0.6788, -1.851, -0.6785, -1.944, -0.5065, -0.09257, 1.914, -0.1845, 1.914, -0.185, 1.742, -0.0931, 1.742, -2.128, -0.3347, -2.036, -0.3345, -2.129, -0.1624, -0.1855, 1.569, -0.2774, 1.57, -0.278, 1.397, -0.4623, 1.226, -0.3704, 1.225, -0.3699, 1.398, -0.4618, 1.398, -2.313, 0.00933, -2.221, 0.009612, -2.314, 0.1816, -2.314, 0.1816, -2.405, 0.1814, -2.405, 0.009048, -2.313, 0.00933, -1.851, -0.8508, -1.759, -0.8506, -1.851, -0.6785, -2.036, -0.5068, -1.944, -0.5065, -2.036, -0.3345, -0.0931, 1.742, -0.185, 1.742, -0.1855, 1.569, -0.2769, 1.742, -0.2774, 1.57, -0.1855, 1.569, -0.185, 1.742, -0.2774, 1.57, -0.3693, 1.57, -0.3699, 1.398, -0.278, 1.397, -2.221, -0.1627, -2.129, -0.1624, -2.221, 0.009612, -0.278, 1.397, -0.3699, 1.398, -0.3704, 1.225, -2.314, 0.1816, -0.6593, 0.1867, -0.662, 1.048, -2.316, 1.044, -1.574, -1.367, -1.482, -1.367, -1.574, -1.195, -2.129, -0.1624, -1.008, -0.159, -0.8676, 0.01376, -2.221, 0.009612, -1.944, -0.5065, -1.851, -0.6785, -1.182, -0.6765, -1.149, -0.5041, -0.7422, -2.743, -0.6503, -2.743, -0.6509, -2.57, -0.8347, -2.571, -0.8347, -2.571, -0.6509, -2.57, -0.6514, -2.398, -0.9271, -2.399, -2.036, -0.3345, -1.944, -0.5065, -1.149, -0.5041, -1.09, -0.3316, -0.9271, -2.399, -0.6514, -2.398, -0.6519, -2.226, -1.02, -2.227, -1.02, -2.227, -0.6519, -2.226, -0.6524, -2.053, -1.112, -2.055, -2.221, 0.009612, -0.8676, 0.01376, -0.6593, 0.1867, -2.314, 0.1816, -2.129, -0.1624, -2.036, -0.3345, -1.09, -0.3316, -1.008, -0.159, -1.297, -1.711, -0.8623, -1.709, -1.004, -1.538, -1.389, -1.539, -1.389, -1.539, -1.004, -1.538, -1.087, -1.365, -1.482, -1.367, -1.482, -1.367, -1.087, -1.365, -1.147, -1.193, -1.574, -1.195, -1.574, -1.195, -1.147, -1.193, -1.181, -1.021, -1.667, -1.023, -1.112, -2.055, -0.6524, -2.053, -0.653, -1.881, -1.204, -1.883, -1.204, -1.883, -0.653, -1.881, -0.8623, -1.709, -1.297, -1.711, -1.667, -1.023, -1.181, -1.021, -1.188, -0.8488, -1.759, -0.8506, -1.759, -0.8506, -1.188, -0.8488, -1.182, -0.6765, -1.851, -0.6785, -2.316, 1.044, -2.408, 1.043, -2.405, 0.1814, -2.316, 1.044, -2.405, 0.1814, -2.314, 0.1816, 1.204, 0.5468, 1.204, 0.2886, 1.893, 0.2865, 1.894, 0.5447, 1.893, 0.2865, 1.204, 0.2886, 1.201, -0.4345, 1.891, -0.4366, -0.4655, 0.1915, 1.189, 0.1867, 1.191, 1.048, -0.4655, 0.1915, 1.191, 1.048, -0.4628, 1.053, 1.017, 3.978, 0.9247, 3.979, 0.9242, 3.806, 1.016, 3.806, 0.8317, 3.634, 0.9236, 3.634, 0.9242, 3.806, 0.8323, 3.806, 0.09229, 2.258, 0.1842, 2.258, 0.1847, 2.43, 0.09282, 2.43, -0.09257, 1.914, -0.0006685, 1.914, -0.0001397, 2.086, -0.09204, 2.086, 1.109, 3.978, 1.017, 3.978, 1.016, 3.806, -0.4623, 1.226, -0.5542, 1.226, -0.5547, 1.054, -0.4628, 1.053, 0.9236, 3.634, 0.8317, 3.634, 0.8312, 3.462, 0.462, 2.946, 0.5539, 2.946, 0.5544, 3.118, 0.4625, 3.118, 0.5539, 2.946, 0.462, 2.946, 0.4615, 2.774, 1.016, 3.806, 0.9242, 3.806, 0.9236, 3.634, 0.6463, 3.118, 0.5544, 3.118, 0.5539, 2.946, 0.1847, 2.43, 0.2766, 2.43, 0.2772, 2.602, 0.1853, 2.602, 0.2766, 2.43, 0.1847, 2.43, 0.1842, 2.258, 0.1842, 2.258, 0.09229, 2.258, 0.09176, 2.086, 0.09229, 2.258, 0.0003887, 2.258, -0.0001397, 2.086, 0.09176, 2.086, -0.0006685, 1.914, -0.09257, 1.914, -0.0931, 1.742, -0.3704, 1.225, -0.4623, 1.226, -0.4628, 1.053, 0.09176, 2.086, -0.0001397, 2.086, -0.0006685, 1.914, -0.5547, 1.054, -0.6466, 1.054, -0.6493, 0.1924, -0.5574, 0.1921, -0.5547, 1.054, -0.5574, 0.1921, -0.4655, 0.1915, -0.5547, 1.054, -0.4655, 0.1915, -0.4628, 1.053, 0.3691, 2.602, 0.2772, 2.602, 0.2766, 2.43, 1.901, -1.817, 2.074, -1.816, 2.071, -1.127, 1.899, -1.127, 1.201, 4.15, 1.109, 3.978, 1.2, 3.978, 1.894, 0.7661, 1.205, 0.7682, 1.204, 0.5468, 1.894, 0.5447, 1.896, 1.132, 1.206, 1.134, 1.206, 0.9577, 1.895, 0.9556, 1.895, 0.9556, 1.206, 0.9577, 1.205, 0.7682, 1.894, 0.7661, 1.207, 1.298, 1.206, 1.134, 1.896, 1.132, 1.896, 1.295, 1.207, 1.446, 1.207, 1.298, 1.896, 1.295, 1.896, 1.444, 1.897, 1.584, 1.208, 1.587, 1.207, 1.446, 1.896, 1.444, 1.897, 1.711, 1.208, 1.713, 1.208, 1.587, 1.897, 1.584, 1.208, 1.825, 1.208, 1.713, 1.897, 1.711, 1.898, 1.823, 1.209, 1.925, 1.208, 1.825, 1.898, 1.823, 1.898, 1.923, 2.042, -0.437, 1.901, -0.4366, 1.899, -1.126, 2.04, -1.126, 2.251, -0.4377, 2.042, -0.437, 2.04, -1.126, 2.249, -1.127, 2.587, -0.4366, 2.588, -0.292, 1.898, -0.2899, 1.898, -0.4345, 1.899, -0.1453, 1.898, -0.2899, 2.588, -0.292, 2.588, -0.1474, 1.899, -0.0006381, 1.899, -0.1453, 2.588, -0.1474, 2.589, -0.002753, 2.589, 0.1419, 1.9, 0.144, 1.899, -0.0006381, 2.589, -0.002753, 1.9, 0.2886, 1.9, 0.144, 2.589, 0.1419, 2.589, 0.2865, 1.9, 0.2886, 2.589, 0.2865, 2.59, 0.4311, 1.901, 0.4332, 1.901, 1.491, 1.898, 0.6298, 2.587, 0.6278, 2.59, 1.489, -2.405, 0.1814, -2.408, 1.043, -2.5, 1.043, -2.405, 0.1814, -2.5, 1.043, -2.497, 0.1811, 3.311, -2.398, 3.219, -2.398, 3.217, -3.087, 3.311, -2.398, 3.217, -3.087, 3.309, -3.087, 2.042, -2.398, 2.04, -3.087, 2.249, -3.088, 2.251, -2.398, -2.316, 1.044, -2.317, 1.216, -2.409, 1.216, -2.316, 1.044, -2.409, 1.216, -2.408, 1.043, 2.59, 0.6257, 1.901, 0.6278, 1.901, 0.5778, 2.59, 0.5757, 3.313, -2.398, 3.311, -3.087, 3.403, -3.087, 3.405, -2.398, 1.202, -2.941, 1.891, -2.943, 1.892, -2.748, 1.203, -2.746, 1.179, -2.915, 1.18, -2.743, 1.088, -2.743, -0.8542, 3.805, -0.9456, 3.632, -0.6699, 3.633, -0.6704, 3.806, -1.585, 2.424, -1.677, 2.252, -1.191, 2.253, -1.158, 2.426, -1.677, 2.252, -1.768, 2.079, -1.197, 2.081, -1.191, 2.253, -1.768, 2.079, -1.859, 1.907, -1.19, 1.909, -1.197, 2.081, -2.133, 1.389, -2.225, 1.216, -0.8713, 1.22, -1.013, 1.392, -1.951, 1.734, -1.156, 1.736, -1.19, 1.909, -1.859, 1.907, -0.7628, 3.978, -0.8542, 3.805, -0.6704, 3.806, -0.6709, 3.978, -2.042, 1.561, -1.096, 1.564, -1.156, 1.736, -1.951, 1.734, -1.037, 3.46, -1.128, 3.287, -0.6688, 3.289, -0.6694, 3.461, -0.9456, 3.632, -1.037, 3.46, -0.6694, 3.461, -0.6699, 3.633, -2.133, 1.389, -1.013, 1.392, -1.096, 1.564, -2.042, 1.561, -1.311, 2.942, -1.402, 2.769, -1.017, 2.771, -0.8766, 2.943, -1.402, 2.769, -1.494, 2.597, -1.099, 2.598, -1.017, 2.771, -1.494, 2.597, -1.585, 2.424, -1.158, 2.426, -1.099, 2.598, -1.128, 3.287, -1.22, 3.115, -0.6683, 3.116, -0.6688, 3.289, -2.316, 1.044, -0.8713, 1.22, -2.225, 1.216, -1.22, 3.115, -1.311, 2.942, -0.8766, 2.943, -0.6683, 3.116, -2.316, 1.044, -0.662, 1.048, -0.8713, 1.22, 2.59, 0.4311, 1.901, 0.4332, 1.9, 0.3386, 2.59, 0.3364, -0.6498, -2.915, -0.6503, -2.743, -0.7422, -2.743, 1.016, 3.806, 0.9236, 3.634, 1.199, 3.633, 1.2, 3.805, 0.1842, 2.258, 0.09176, 2.086, 0.6622, 2.084, 0.6697, 2.256, 0.2766, 2.43, 0.1842, 2.258, 0.6697, 2.256, 0.704, 2.428, -0.278, 1.397, -0.3704, 1.225, 0.9831, 1.221, 0.8423, 1.394, 0.09176, 2.086, -0.0006685, 1.914, 0.6683, 1.912, 0.6622, 2.084, -0.0931, 1.742, 0.7019, 1.739, 0.6683, 1.912, -0.0006685, 1.914, 1.109, 3.978, 1.016, 3.806, 1.2, 3.805, 1.2, 3.978, -0.1855, 1.569, 0.7604, 1.567, 0.7019, 1.739, -0.0931, 1.742, 0.9236, 3.634, 0.8312, 3.462, 1.199, 3.461, 1.199, 3.633, -0.3704, 1.225, -0.4628, 1.053, 1.191, 1.048, 0.9831, 1.221, 0.8312, 3.462, 0.7388, 3.29, 1.198, 3.288, 1.199, 3.461, -0.278, 1.397, 0.8423, 1.394, 0.7604, 1.567, -0.1855, 1.569, 0.5539, 2.946, 0.4615, 2.774, 0.8465, 2.773, 0.9884, 2.944, 0.3691, 2.602, 0.2766, 2.43, 0.704, 2.428, 0.7635, 2.6, 0.4615, 2.774, 0.3691, 2.602, 0.7635, 2.6, 0.8465, 2.773, 0.6463, 3.118, 0.9884, 2.944, 1.198, 3.116, 0.7388, 3.29, 0.9884, 2.944, 0.6463, 3.118, 0.5539, 2.946, 0.7388, 3.29, 1.198, 3.116, 1.198, 3.288])
me_double_stair.use_remesh_preserve_volume = False
me_double_stair.use_remesh_preserve_attributes = False
me_double_stair.use_mirror_vertex_groups = False
me_double_stair.update()
me_ucx_double_stair = bpy.data.meshes.new('UCX_double_stair')
me_ucx_double_stair.from_pydata([(-33.1, -2.976, -0.7002), (-33.1, 2.943, -0.7002), (-3.311, 2.943, 15.18), (-3.311, -2.976, 15.18), (-33.53, -2.976, 0.11), (-33.53, 2.943, 0.11), (-3.743, 2.943, 15.99), (-3.743, -2.976, 15.99), (33.1, 2.943, -0.7002), (33.1, -2.976, -0.7002), (3.309, -2.976, 15.18), (3.309, 2.943, 15.18), (33.53, 2.943, 0.11), (33.53, -2.976, 0.11), (3.741, -2.976, 15.99), (3.741, 2.943, 15.99), (-3.743, 2.943, 16.0), (-3.743, -2.976, 16.0), (3.741, -2.976, 16.0), (3.741, 2.943, 16.0), (-3.743, 2.943, -0.007582), (-3.743, -2.976, -0.007582), (3.741, -2.976, -0.007582), (3.741, 2.943, -0.007582), (-17.16, 2.943, 0.02806), (-17.16, -2.976, 0.02806), (-17.16, -2.976, 7.512), (-17.16, 2.943, 7.512), (17.36, 2.943, 0.02806), (17.36, -2.976, 0.02806), (17.36, -2.976, 7.512), (17.36, 2.943, 7.512), (-24.0, 2.943, 0.07492), (-24.0, -2.976, 0.07492), (-24.0, -2.976, 3.817), (-24.0, 2.943, 3.817), (24.2, 2.943, 0.07492), (24.2, -2.976, 0.07492), (24.2, -2.976, 3.817), (24.2, 2.943, 3.817), (-9.542, 2.943, 0.02806), (-9.542, -2.976, 0.02806), (-9.542, -2.976, 11.62), (-9.542, 2.943, 11.62), (9.742, 2.943, 0.02806), (9.742, -2.976, 0.02806), (9.742, -2.976, 11.62), (9.742, 2.943, 11.62)], [], [(4, 5, 1, 0), (5, 6, 2, 1), (6, 7, 3, 2), (7, 4, 0, 3), (0, 1, 2, 3), (7, 6, 5, 4), (12, 13, 9, 8), (13, 14, 10, 9), (14, 15, 11, 10), (15, 12, 8, 11), (8, 9, 10, 11), (15, 14, 13, 12), (19, 16, 17, 18), (23, 22, 21, 20), (17, 21, 22, 18), (16, 20, 21, 17), (18, 22, 23, 19), (19, 23, 20, 16), (27, 24, 25, 26), (31, 30, 29, 28), (25, 29, 30, 26), (24, 28, 29, 25), (26, 30, 31, 27), (27, 31, 28, 24), (35, 32, 33, 34), (39, 38, 37, 36), (33, 37, 38, 34), (32, 36, 37, 33), (34, 38, 39, 35), (35, 39, 36, 32), (43, 40, 41, 42), (47, 46, 45, 44), (41, 45, 46, 42), (40, 44, 45, 41), (42, 46, 47, 43), (43, 47, 44, 40)])
me_ucx_double_stair.use_remesh_preserve_volume = False
me_ucx_double_stair.use_remesh_preserve_attributes = False
me_ucx_double_stair.use_mirror_vertex_groups = False
me_ucx_double_stair.update()

# ---- objects
ob_double_stair = bpy.data.objects.new('double_stair', me_double_stair)
ob_ucx_double_stair = bpy.data.objects.new('UCX_double_stair', me_ucx_double_stair)

# ---- transforms, parenting, visibility, modifiers, constraints
ob_double_stair.location = (0.0, 0.0, 0.0)
ob_double_stair.lineart.crease_threshold = 0.0
ob_ucx_double_stair.location = (0.0, 0.0, 0.0)
ob_ucx_double_stair.lineart.crease_threshold = 0.0

# ---- collection membership
col_collection_1.objects.link(ob_double_stair)
col_collection_2.objects.link(ob_ucx_double_stair)

# ---- scene / render settings (as saved in the file)
scene.frame_start = 1; scene.frame_end = 250; scene.frame_set(0)
scene.render.engine = 'BLENDER_EEVEE_NEXT'
scene.render.image_settings.color_mode = 'RGB'
scene.render.image_settings.compression = 90
scene.render.resolution_percentage = 50
scene.render.dither_intensity = 0.0
scene.cycles.use_denoising = False
scene.cycles.samples = 10
scene.cycles.sampling_pattern = 'TABULATED_SOBOL'
scene.cycles.light_sampling_threshold = 0.0
scene.cycles.use_adaptive_sampling = False
scene.cycles.use_light_tree = False
scene.cycles.blur_glossy = 0.0
scene.cycles.volume_bounces = 1
scene.cycles.pixel_filter_type = 'GAUSSIAN'
scene.cycles.sample_clamp_indirect = 0.0
scene.view_settings.view_transform = 'Standard'
bpy.context.view_layer.update()

# ---- added for rendering (the .blend has no active camera and no usable light): camera, sun
cam_auto = bpy.data.cameras.new('AutoCamera')
cam_auto.lens = 50.0
cam_auto.sensor_width = 36.0
cam_auto.clip_end = 1126.47
ob_auto_camera = bpy.data.objects.new('AutoCamera', cam_auto)
scene.collection.objects.link(ob_auto_camera)
ob_auto_camera.location = (64.1852, -77.0212, 58.9991)
ob_auto_camera.rotation_euler = (1.09748, -7.21219e-08, 0.694738)
scene.camera = ob_auto_camera
light_auto_sun = bpy.data.lights.new('AutoSun', 'SUN')
light_auto_sun.energy = 3.0
light_auto_sun.angle = 0.0523599
ob_auto_sun = bpy.data.objects.new('AutoSun', light_auto_sun)
scene.collection.objects.link(ob_auto_sun)
ob_auto_sun.rotation_euler = (0.872665, 0.174533, 0.523599)
bpy.context.view_layer.update()
